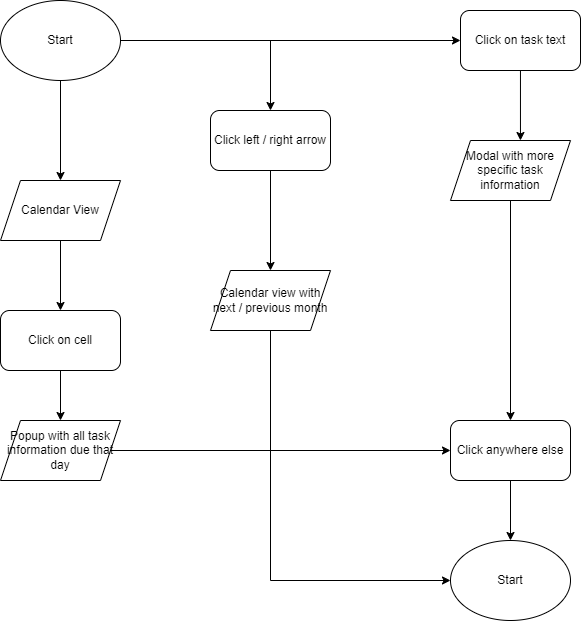

The diagram above was exported from draw.io. Its source (the exported page's mxGraphModel, read from the mxfile embedded in the PNG):
<mxGraphModel dx="995" dy="752" grid="1" gridSize="10" guides="1" tooltips="1" connect="1" arrows="1" fold="1" page="1" pageScale="1" pageWidth="850" pageHeight="1100" math="0" shadow="0">
  <root>
    <mxCell id="0" />
    <mxCell id="1" parent="0" />
    <mxCell id="4" style="edgeStyle=orthogonalEdgeStyle;rounded=0;orthogonalLoop=1;jettySize=auto;html=1;entryX=0.5;entryY=0;entryDx=0;entryDy=0;" edge="1" parent="1" source="2" target="3">
      <mxGeometry relative="1" as="geometry" />
    </mxCell>
    <mxCell id="6" style="edgeStyle=orthogonalEdgeStyle;rounded=0;orthogonalLoop=1;jettySize=auto;html=1;entryX=0.5;entryY=0;entryDx=0;entryDy=0;" edge="1" parent="1" source="2" target="5">
      <mxGeometry relative="1" as="geometry" />
    </mxCell>
    <mxCell id="15" style="edgeStyle=orthogonalEdgeStyle;rounded=0;orthogonalLoop=1;jettySize=auto;html=1;entryX=0;entryY=0.5;entryDx=0;entryDy=0;" edge="1" parent="1" source="2" target="13">
      <mxGeometry relative="1" as="geometry" />
    </mxCell>
    <mxCell id="2" value="Start" style="ellipse;whiteSpace=wrap;html=1;" parent="1" vertex="1">
      <mxGeometry x="60" y="50" width="120" height="80" as="geometry" />
    </mxCell>
    <mxCell id="10" style="edgeStyle=orthogonalEdgeStyle;rounded=0;orthogonalLoop=1;jettySize=auto;html=1;entryX=0.5;entryY=0;entryDx=0;entryDy=0;" edge="1" parent="1" source="3" target="9">
      <mxGeometry relative="1" as="geometry" />
    </mxCell>
    <mxCell id="3" value="Calendar View" style="shape=parallelogram;perimeter=parallelogramPerimeter;whiteSpace=wrap;html=1;fixedSize=1;" vertex="1" parent="1">
      <mxGeometry x="60" y="230" width="120" height="60" as="geometry" />
    </mxCell>
    <mxCell id="8" style="edgeStyle=orthogonalEdgeStyle;rounded=0;orthogonalLoop=1;jettySize=auto;html=1;entryX=0.5;entryY=0;entryDx=0;entryDy=0;" edge="1" parent="1" source="5" target="7">
      <mxGeometry relative="1" as="geometry" />
    </mxCell>
    <mxCell id="5" value="Click left / right arrow" style="rounded=1;whiteSpace=wrap;html=1;" vertex="1" parent="1">
      <mxGeometry x="270" y="160" width="120" height="60" as="geometry" />
    </mxCell>
    <mxCell id="25" style="edgeStyle=orthogonalEdgeStyle;rounded=0;orthogonalLoop=1;jettySize=auto;html=1;entryX=0;entryY=0.5;entryDx=0;entryDy=0;" edge="1" parent="1" source="7" target="23">
      <mxGeometry relative="1" as="geometry">
        <Array as="points">
          <mxPoint x="330" y="630" />
        </Array>
      </mxGeometry>
    </mxCell>
    <mxCell id="7" value="Calendar view with next / previous month" style="shape=parallelogram;perimeter=parallelogramPerimeter;whiteSpace=wrap;html=1;fixedSize=1;" vertex="1" parent="1">
      <mxGeometry x="270" y="320" width="120" height="60" as="geometry" />
    </mxCell>
    <mxCell id="12" style="edgeStyle=orthogonalEdgeStyle;rounded=0;orthogonalLoop=1;jettySize=auto;html=1;entryX=0.5;entryY=0;entryDx=0;entryDy=0;" edge="1" parent="1" source="9" target="11">
      <mxGeometry relative="1" as="geometry" />
    </mxCell>
    <mxCell id="9" value="Click on cell" style="rounded=1;whiteSpace=wrap;html=1;" vertex="1" parent="1">
      <mxGeometry x="60" y="360" width="120" height="60" as="geometry" />
    </mxCell>
    <mxCell id="19" style="edgeStyle=orthogonalEdgeStyle;rounded=0;orthogonalLoop=1;jettySize=auto;html=1;" edge="1" parent="1" source="11" target="18">
      <mxGeometry relative="1" as="geometry" />
    </mxCell>
    <mxCell id="11" value="Popup with all task information due that day" style="shape=parallelogram;perimeter=parallelogramPerimeter;whiteSpace=wrap;html=1;fixedSize=1;" vertex="1" parent="1">
      <mxGeometry x="60" y="470" width="120" height="60" as="geometry" />
    </mxCell>
    <mxCell id="13" value="Click on task text" style="rounded=1;whiteSpace=wrap;html=1;" vertex="1" parent="1">
      <mxGeometry x="520" y="60" width="120" height="60" as="geometry" />
    </mxCell>
    <mxCell id="21" style="edgeStyle=orthogonalEdgeStyle;rounded=0;orthogonalLoop=1;jettySize=auto;html=1;entryX=0.5;entryY=0;entryDx=0;entryDy=0;" edge="1" parent="1" source="16" target="18">
      <mxGeometry relative="1" as="geometry" />
    </mxCell>
    <mxCell id="16" value="Modal with more specific task information" style="shape=parallelogram;perimeter=parallelogramPerimeter;whiteSpace=wrap;html=1;fixedSize=1;" vertex="1" parent="1">
      <mxGeometry x="510" y="190" width="120" height="60" as="geometry" />
    </mxCell>
    <mxCell id="17" style="edgeStyle=orthogonalEdgeStyle;rounded=0;orthogonalLoop=1;jettySize=auto;html=1;entryX=0.583;entryY=0;entryDx=0;entryDy=0;entryPerimeter=0;" edge="1" parent="1" source="13" target="16">
      <mxGeometry relative="1" as="geometry" />
    </mxCell>
    <mxCell id="24" style="edgeStyle=orthogonalEdgeStyle;rounded=0;orthogonalLoop=1;jettySize=auto;html=1;entryX=0.5;entryY=0;entryDx=0;entryDy=0;" edge="1" parent="1" source="18" target="23">
      <mxGeometry relative="1" as="geometry" />
    </mxCell>
    <mxCell id="18" value="Click anywhere else" style="rounded=1;whiteSpace=wrap;html=1;" vertex="1" parent="1">
      <mxGeometry x="510" y="470" width="120" height="60" as="geometry" />
    </mxCell>
    <mxCell id="23" value="Start" style="ellipse;whiteSpace=wrap;html=1;" vertex="1" parent="1">
      <mxGeometry x="510" y="590" width="120" height="80" as="geometry" />
    </mxCell>
  </root>
</mxGraphModel>